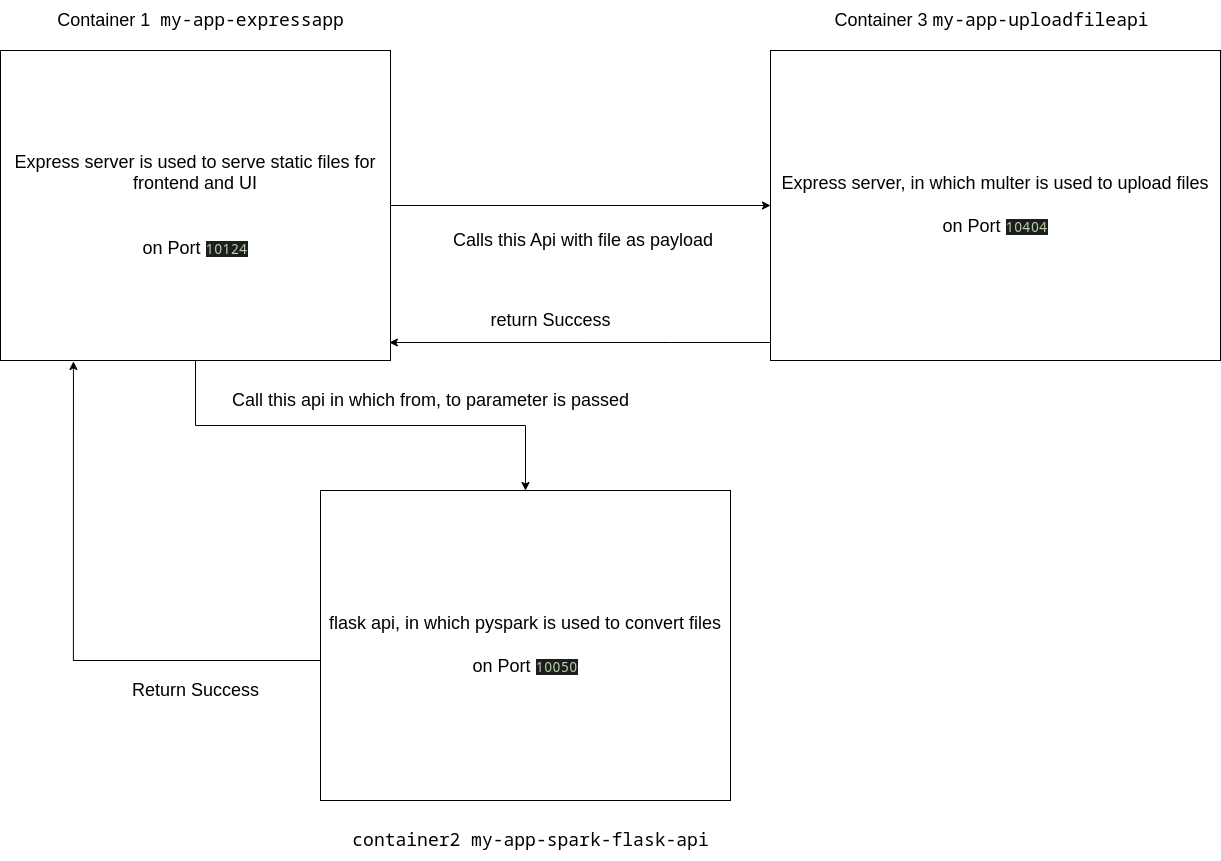

The diagram above was exported from draw.io. Its source (the exported page's mxGraphModel, read from the mxfile embedded in the PNG):
<mxGraphModel dx="1674" dy="823" grid="1" gridSize="10" guides="1" tooltips="1" connect="1" arrows="1" fold="1" page="1" pageScale="1" pageWidth="827" pageHeight="1169" math="0" shadow="0">
  <root>
    <mxCell id="0" />
    <mxCell id="1" parent="0" />
    <mxCell id="xvYBstHA9mc7xCtSodP4-5" style="edgeStyle=orthogonalEdgeStyle;rounded=0;orthogonalLoop=1;jettySize=auto;html=1;fontSize=18;" parent="1" source="xvYBstHA9mc7xCtSodP4-1" target="xvYBstHA9mc7xCtSodP4-3" edge="1">
      <mxGeometry relative="1" as="geometry" />
    </mxCell>
    <mxCell id="xvYBstHA9mc7xCtSodP4-6" style="edgeStyle=orthogonalEdgeStyle;rounded=0;orthogonalLoop=1;jettySize=auto;html=1;fontSize=18;" parent="1" source="xvYBstHA9mc7xCtSodP4-1" target="xvYBstHA9mc7xCtSodP4-4" edge="1">
      <mxGeometry relative="1" as="geometry" />
    </mxCell>
    <mxCell id="xvYBstHA9mc7xCtSodP4-1" value="&lt;font style=&quot;font-size: 18px;&quot;&gt;Express server is used to serve static files for frontend and UI&lt;br&gt;&lt;br&gt;&lt;br&gt;on Port&amp;nbsp;&lt;/font&gt;&lt;span style=&quot;color: rgb(181, 206, 168); background-color: rgb(30, 30, 30); font-family: &amp;quot;Droid Sans Mono&amp;quot;, &amp;quot;monospace&amp;quot;, monospace; font-size: 14px;&quot;&gt;10124&lt;/span&gt;" style="rounded=0;whiteSpace=wrap;html=1;" parent="1" vertex="1">
      <mxGeometry x="80" y="50" width="390" height="310" as="geometry" />
    </mxCell>
    <mxCell id="xvYBstHA9mc7xCtSodP4-11" style="edgeStyle=orthogonalEdgeStyle;rounded=0;orthogonalLoop=1;jettySize=auto;html=1;entryX=0.997;entryY=0.942;entryDx=0;entryDy=0;entryPerimeter=0;fontSize=18;" parent="1" source="xvYBstHA9mc7xCtSodP4-3" target="xvYBstHA9mc7xCtSodP4-1" edge="1">
      <mxGeometry relative="1" as="geometry">
        <Array as="points">
          <mxPoint x="750" y="342" />
          <mxPoint x="750" y="342" />
        </Array>
      </mxGeometry>
    </mxCell>
    <mxCell id="xvYBstHA9mc7xCtSodP4-3" value="Express server, in which multer is used to upload files&lt;br&gt;&lt;br&gt;on Port&amp;nbsp;&lt;span style=&quot;color: rgb(181, 206, 168); background-color: rgb(30, 30, 30); font-family: &amp;quot;Droid Sans Mono&amp;quot;, &amp;quot;monospace&amp;quot;, monospace; font-size: 14px;&quot;&gt;10404&lt;/span&gt;" style="rounded=0;whiteSpace=wrap;html=1;fontSize=18;" parent="1" vertex="1">
      <mxGeometry x="850" y="50" width="450" height="310" as="geometry" />
    </mxCell>
    <mxCell id="xvYBstHA9mc7xCtSodP4-15" style="edgeStyle=orthogonalEdgeStyle;rounded=0;orthogonalLoop=1;jettySize=auto;html=1;entryX=0.187;entryY=1.003;entryDx=0;entryDy=0;entryPerimeter=0;fontSize=18;" parent="1" source="xvYBstHA9mc7xCtSodP4-4" target="xvYBstHA9mc7xCtSodP4-1" edge="1">
      <mxGeometry relative="1" as="geometry">
        <Array as="points">
          <mxPoint x="153" y="660" />
        </Array>
      </mxGeometry>
    </mxCell>
    <mxCell id="xvYBstHA9mc7xCtSodP4-4" value="flask api, in which pyspark is used to convert files&lt;br&gt;&lt;br&gt;on Port&amp;nbsp;&lt;span style=&quot;color: rgb(181, 206, 168); background-color: rgb(30, 30, 30); font-family: &amp;quot;Droid Sans Mono&amp;quot;, &amp;quot;monospace&amp;quot;, monospace; font-size: 14px;&quot;&gt;10050&lt;/span&gt;" style="rounded=0;whiteSpace=wrap;html=1;fontSize=18;" parent="1" vertex="1">
      <mxGeometry x="400" y="490" width="410" height="310" as="geometry" />
    </mxCell>
    <mxCell id="xvYBstHA9mc7xCtSodP4-7" value="Container 1&amp;nbsp;&amp;nbsp;&lt;span style=&quot;font-family:monospace&quot;&gt;&lt;span style=&quot;background-color: rgb(255, 255, 255);&quot;&gt;my-app-expressapp&lt;/span&gt;&lt;br&gt;&lt;/span&gt;" style="text;html=1;align=center;verticalAlign=middle;resizable=0;points=[];autosize=1;strokeColor=none;fillColor=none;fontSize=18;" parent="1" vertex="1">
      <mxGeometry x="125" width="310" height="40" as="geometry" />
    </mxCell>
    <mxCell id="xvYBstHA9mc7xCtSodP4-8" value="&lt;span style=&quot;font-family:monospace&quot;&gt;&lt;span style=&quot;background-color: rgb(255, 255, 255);&quot;&gt;container2 my-app-spark-flask-api&lt;/span&gt;&lt;br&gt;&lt;/span&gt;" style="text;html=1;align=center;verticalAlign=middle;resizable=0;points=[];autosize=1;strokeColor=none;fillColor=none;fontSize=18;" parent="1" vertex="1">
      <mxGeometry x="420" y="820" width="380" height="40" as="geometry" />
    </mxCell>
    <mxCell id="xvYBstHA9mc7xCtSodP4-9" value="Container 3&amp;nbsp;&lt;span style=&quot;font-family:monospace&quot;&gt;&lt;span style=&quot;background-color: rgb(255, 255, 255);&quot;&gt;my-app-uploadfileapi&lt;/span&gt;&lt;br&gt;&lt;/span&gt;" style="text;html=1;align=center;verticalAlign=middle;resizable=0;points=[];autosize=1;strokeColor=none;fillColor=none;fontSize=18;" parent="1" vertex="1">
      <mxGeometry x="901" width="340" height="40" as="geometry" />
    </mxCell>
    <mxCell id="xvYBstHA9mc7xCtSodP4-10" value="Calls this Api with file as payload&amp;nbsp;" style="text;html=1;align=center;verticalAlign=middle;resizable=0;points=[];autosize=1;strokeColor=none;fillColor=none;fontSize=18;" parent="1" vertex="1">
      <mxGeometry x="520" y="220" width="290" height="40" as="geometry" />
    </mxCell>
    <mxCell id="xvYBstHA9mc7xCtSodP4-12" value="return Success" style="text;html=1;align=center;verticalAlign=middle;resizable=0;points=[];autosize=1;strokeColor=none;fillColor=none;fontSize=18;" parent="1" vertex="1">
      <mxGeometry x="560" y="300" width="140" height="40" as="geometry" />
    </mxCell>
    <mxCell id="xvYBstHA9mc7xCtSodP4-13" value="Call this api in which from, to parameter is passed" style="text;html=1;align=center;verticalAlign=middle;resizable=0;points=[];autosize=1;strokeColor=none;fillColor=none;fontSize=18;" parent="1" vertex="1">
      <mxGeometry x="300" y="380" width="420" height="40" as="geometry" />
    </mxCell>
    <mxCell id="xvYBstHA9mc7xCtSodP4-16" value="Return Success" style="text;html=1;align=center;verticalAlign=middle;resizable=0;points=[];autosize=1;strokeColor=none;fillColor=none;fontSize=18;" parent="1" vertex="1">
      <mxGeometry x="200" y="670" width="150" height="40" as="geometry" />
    </mxCell>
  </root>
</mxGraphModel>